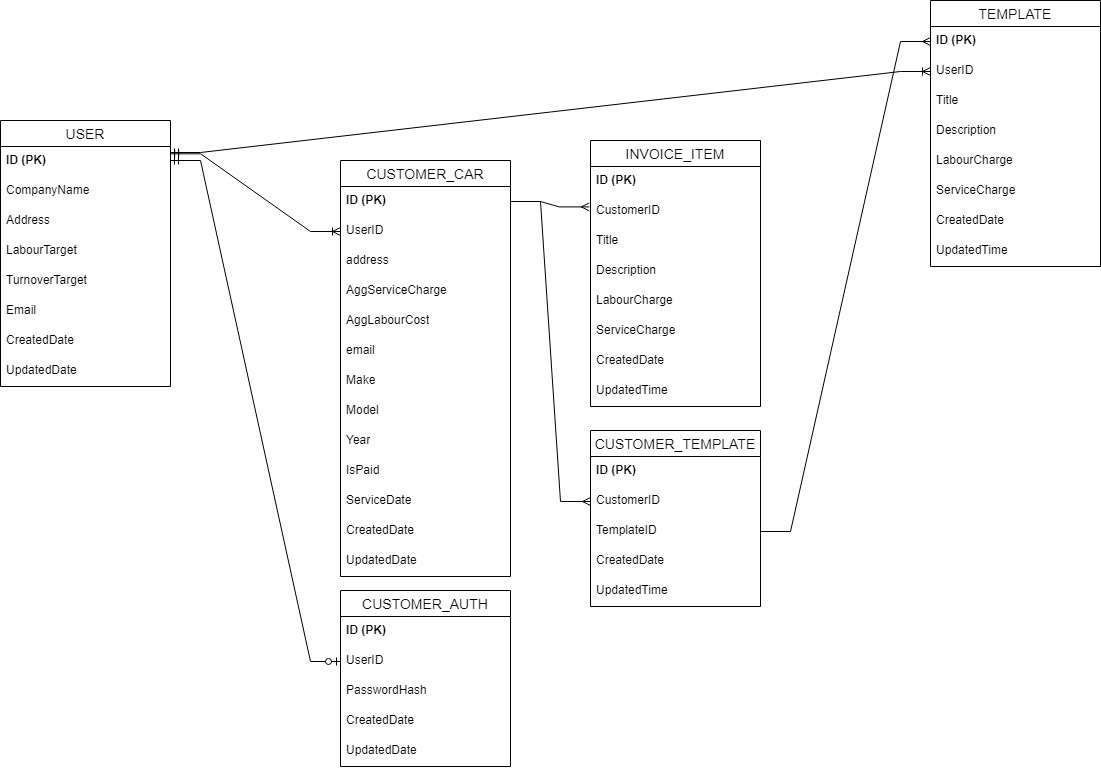

The diagram above was exported from draw.io. Its source (the exported page's mxGraphModel, read from the mxfile embedded in the PNG):
<mxGraphModel dx="1137" dy="859" grid="1" gridSize="10" guides="1" tooltips="1" connect="1" arrows="1" fold="1" page="1" pageScale="1" pageWidth="850" pageHeight="1100" math="0" shadow="0">
  <root>
    <mxCell id="0" />
    <mxCell id="1" parent="0" />
    <mxCell id="33nysOxGAfEdaKVSdSYN-1" value="USER" style="swimlane;fontStyle=0;childLayout=stackLayout;horizontal=1;startSize=26;horizontalStack=0;resizeParent=1;resizeParentMax=0;resizeLast=0;collapsible=1;marginBottom=0;align=center;fontSize=14;" parent="1" vertex="1">
      <mxGeometry x="50" y="240" width="170" height="266" as="geometry" />
    </mxCell>
    <mxCell id="33nysOxGAfEdaKVSdSYN-2" value="&lt;b&gt;ID (PK)&lt;/b&gt;" style="text;strokeColor=none;fillColor=none;spacingLeft=4;spacingRight=4;overflow=hidden;rotatable=0;points=[[0,0.5],[1,0.5]];portConstraint=eastwest;fontSize=12;whiteSpace=wrap;html=1;" parent="33nysOxGAfEdaKVSdSYN-1" vertex="1">
      <mxGeometry y="26" width="170" height="30" as="geometry" />
    </mxCell>
    <mxCell id="33nysOxGAfEdaKVSdSYN-5" value="CompanyName" style="text;strokeColor=none;fillColor=none;spacingLeft=4;spacingRight=4;overflow=hidden;rotatable=0;points=[[0,0.5],[1,0.5]];portConstraint=eastwest;fontSize=12;whiteSpace=wrap;html=1;" parent="33nysOxGAfEdaKVSdSYN-1" vertex="1">
      <mxGeometry y="56" width="170" height="30" as="geometry" />
    </mxCell>
    <mxCell id="33nysOxGAfEdaKVSdSYN-3" value="Address" style="text;strokeColor=none;fillColor=none;spacingLeft=4;spacingRight=4;overflow=hidden;rotatable=0;points=[[0,0.5],[1,0.5]];portConstraint=eastwest;fontSize=12;whiteSpace=wrap;html=1;" parent="33nysOxGAfEdaKVSdSYN-1" vertex="1">
      <mxGeometry y="86" width="170" height="30" as="geometry" />
    </mxCell>
    <mxCell id="33nysOxGAfEdaKVSdSYN-4" value="LabourTarget" style="text;strokeColor=none;fillColor=none;spacingLeft=4;spacingRight=4;overflow=hidden;rotatable=0;points=[[0,0.5],[1,0.5]];portConstraint=eastwest;fontSize=12;whiteSpace=wrap;html=1;" parent="33nysOxGAfEdaKVSdSYN-1" vertex="1">
      <mxGeometry y="116" width="170" height="30" as="geometry" />
    </mxCell>
    <mxCell id="33nysOxGAfEdaKVSdSYN-6" value="TurnoverTarget&lt;div&gt;&lt;br&gt;&lt;/div&gt;" style="text;strokeColor=none;fillColor=none;spacingLeft=4;spacingRight=4;overflow=hidden;rotatable=0;points=[[0,0.5],[1,0.5]];portConstraint=eastwest;fontSize=12;whiteSpace=wrap;html=1;" parent="33nysOxGAfEdaKVSdSYN-1" vertex="1">
      <mxGeometry y="146" width="170" height="30" as="geometry" />
    </mxCell>
    <mxCell id="33nysOxGAfEdaKVSdSYN-7" value="Email" style="text;strokeColor=none;fillColor=none;spacingLeft=4;spacingRight=4;overflow=hidden;rotatable=0;points=[[0,0.5],[1,0.5]];portConstraint=eastwest;fontSize=12;whiteSpace=wrap;html=1;" parent="33nysOxGAfEdaKVSdSYN-1" vertex="1">
      <mxGeometry y="176" width="170" height="30" as="geometry" />
    </mxCell>
    <mxCell id="33nysOxGAfEdaKVSdSYN-29" value="CreatedDate" style="text;strokeColor=none;fillColor=none;spacingLeft=4;spacingRight=4;overflow=hidden;rotatable=0;points=[[0,0.5],[1,0.5]];portConstraint=eastwest;fontSize=12;whiteSpace=wrap;html=1;" parent="33nysOxGAfEdaKVSdSYN-1" vertex="1">
      <mxGeometry y="206" width="170" height="30" as="geometry" />
    </mxCell>
    <mxCell id="33nysOxGAfEdaKVSdSYN-30" value="UpdatedDate" style="text;strokeColor=none;fillColor=none;spacingLeft=4;spacingRight=4;overflow=hidden;rotatable=0;points=[[0,0.5],[1,0.5]];portConstraint=eastwest;fontSize=12;whiteSpace=wrap;html=1;" parent="33nysOxGAfEdaKVSdSYN-1" vertex="1">
      <mxGeometry y="236" width="170" height="30" as="geometry" />
    </mxCell>
    <mxCell id="33nysOxGAfEdaKVSdSYN-8" value="CUSTOMER_CAR" style="swimlane;fontStyle=0;childLayout=stackLayout;horizontal=1;startSize=26;horizontalStack=0;resizeParent=1;resizeParentMax=0;resizeLast=0;collapsible=1;marginBottom=0;align=center;fontSize=14;" parent="1" vertex="1">
      <mxGeometry x="390" y="280" width="170" height="416" as="geometry" />
    </mxCell>
    <mxCell id="33nysOxGAfEdaKVSdSYN-9" value="&lt;b&gt;ID (PK)&lt;/b&gt;" style="text;strokeColor=none;fillColor=none;spacingLeft=4;spacingRight=4;overflow=hidden;rotatable=0;points=[[0,0.5],[1,0.5]];portConstraint=eastwest;fontSize=12;whiteSpace=wrap;html=1;" parent="33nysOxGAfEdaKVSdSYN-8" vertex="1">
      <mxGeometry y="26" width="170" height="30" as="geometry" />
    </mxCell>
    <mxCell id="33nysOxGAfEdaKVSdSYN-10" value="UserID" style="text;strokeColor=none;fillColor=none;spacingLeft=4;spacingRight=4;overflow=hidden;rotatable=0;points=[[0,0.5],[1,0.5]];portConstraint=eastwest;fontSize=12;whiteSpace=wrap;html=1;" parent="33nysOxGAfEdaKVSdSYN-8" vertex="1">
      <mxGeometry y="56" width="170" height="30" as="geometry" />
    </mxCell>
    <mxCell id="33nysOxGAfEdaKVSdSYN-11" value="address" style="text;strokeColor=none;fillColor=none;spacingLeft=4;spacingRight=4;overflow=hidden;rotatable=0;points=[[0,0.5],[1,0.5]];portConstraint=eastwest;fontSize=12;whiteSpace=wrap;html=1;" parent="33nysOxGAfEdaKVSdSYN-8" vertex="1">
      <mxGeometry y="86" width="170" height="30" as="geometry" />
    </mxCell>
    <mxCell id="33nysOxGAfEdaKVSdSYN-12" value="AggServiceCharge" style="text;strokeColor=none;fillColor=none;spacingLeft=4;spacingRight=4;overflow=hidden;rotatable=0;points=[[0,0.5],[1,0.5]];portConstraint=eastwest;fontSize=12;whiteSpace=wrap;html=1;" parent="33nysOxGAfEdaKVSdSYN-8" vertex="1">
      <mxGeometry y="116" width="170" height="30" as="geometry" />
    </mxCell>
    <mxCell id="33nysOxGAfEdaKVSdSYN-13" value="AggLabourCost" style="text;strokeColor=none;fillColor=none;spacingLeft=4;spacingRight=4;overflow=hidden;rotatable=0;points=[[0,0.5],[1,0.5]];portConstraint=eastwest;fontSize=12;whiteSpace=wrap;html=1;" parent="33nysOxGAfEdaKVSdSYN-8" vertex="1">
      <mxGeometry y="146" width="170" height="30" as="geometry" />
    </mxCell>
    <mxCell id="33nysOxGAfEdaKVSdSYN-14" value="email" style="text;strokeColor=none;fillColor=none;spacingLeft=4;spacingRight=4;overflow=hidden;rotatable=0;points=[[0,0.5],[1,0.5]];portConstraint=eastwest;fontSize=12;whiteSpace=wrap;html=1;" parent="33nysOxGAfEdaKVSdSYN-8" vertex="1">
      <mxGeometry y="176" width="170" height="30" as="geometry" />
    </mxCell>
    <mxCell id="33nysOxGAfEdaKVSdSYN-62" value="Make" style="text;strokeColor=none;fillColor=none;spacingLeft=4;spacingRight=4;overflow=hidden;rotatable=0;points=[[0,0.5],[1,0.5]];portConstraint=eastwest;fontSize=12;whiteSpace=wrap;html=1;" parent="33nysOxGAfEdaKVSdSYN-8" vertex="1">
      <mxGeometry y="206" width="170" height="30" as="geometry" />
    </mxCell>
    <mxCell id="33nysOxGAfEdaKVSdSYN-63" value="Model" style="text;strokeColor=none;fillColor=none;spacingLeft=4;spacingRight=4;overflow=hidden;rotatable=0;points=[[0,0.5],[1,0.5]];portConstraint=eastwest;fontSize=12;whiteSpace=wrap;html=1;" parent="33nysOxGAfEdaKVSdSYN-8" vertex="1">
      <mxGeometry y="236" width="170" height="30" as="geometry" />
    </mxCell>
    <mxCell id="33nysOxGAfEdaKVSdSYN-64" value="Year" style="text;strokeColor=none;fillColor=none;spacingLeft=4;spacingRight=4;overflow=hidden;rotatable=0;points=[[0,0.5],[1,0.5]];portConstraint=eastwest;fontSize=12;whiteSpace=wrap;html=1;" parent="33nysOxGAfEdaKVSdSYN-8" vertex="1">
      <mxGeometry y="266" width="170" height="30" as="geometry" />
    </mxCell>
    <mxCell id="33nysOxGAfEdaKVSdSYN-65" value="IsPaid" style="text;strokeColor=none;fillColor=none;spacingLeft=4;spacingRight=4;overflow=hidden;rotatable=0;points=[[0,0.5],[1,0.5]];portConstraint=eastwest;fontSize=12;whiteSpace=wrap;html=1;" parent="33nysOxGAfEdaKVSdSYN-8" vertex="1">
      <mxGeometry y="296" width="170" height="30" as="geometry" />
    </mxCell>
    <mxCell id="33nysOxGAfEdaKVSdSYN-31" value="ServiceDate" style="text;strokeColor=none;fillColor=none;spacingLeft=4;spacingRight=4;overflow=hidden;rotatable=0;points=[[0,0.5],[1,0.5]];portConstraint=eastwest;fontSize=12;whiteSpace=wrap;html=1;" parent="33nysOxGAfEdaKVSdSYN-8" vertex="1">
      <mxGeometry y="326" width="170" height="30" as="geometry" />
    </mxCell>
    <mxCell id="33nysOxGAfEdaKVSdSYN-32" value="CreatedDate" style="text;strokeColor=none;fillColor=none;spacingLeft=4;spacingRight=4;overflow=hidden;rotatable=0;points=[[0,0.5],[1,0.5]];portConstraint=eastwest;fontSize=12;whiteSpace=wrap;html=1;" parent="33nysOxGAfEdaKVSdSYN-8" vertex="1">
      <mxGeometry y="356" width="170" height="30" as="geometry" />
    </mxCell>
    <mxCell id="33nysOxGAfEdaKVSdSYN-33" value="UpdatedDate" style="text;strokeColor=none;fillColor=none;spacingLeft=4;spacingRight=4;overflow=hidden;rotatable=0;points=[[0,0.5],[1,0.5]];portConstraint=eastwest;fontSize=12;whiteSpace=wrap;html=1;" parent="33nysOxGAfEdaKVSdSYN-8" vertex="1">
      <mxGeometry y="386" width="170" height="30" as="geometry" />
    </mxCell>
    <mxCell id="33nysOxGAfEdaKVSdSYN-15" value="INVOICE_ITEM" style="swimlane;fontStyle=0;childLayout=stackLayout;horizontal=1;startSize=26;horizontalStack=0;resizeParent=1;resizeParentMax=0;resizeLast=0;collapsible=1;marginBottom=0;align=center;fontSize=14;" parent="1" vertex="1">
      <mxGeometry x="640" y="260" width="170" height="266" as="geometry" />
    </mxCell>
    <mxCell id="33nysOxGAfEdaKVSdSYN-16" value="&lt;b&gt;ID (PK)&lt;/b&gt;" style="text;strokeColor=none;fillColor=none;spacingLeft=4;spacingRight=4;overflow=hidden;rotatable=0;points=[[0,0.5],[1,0.5]];portConstraint=eastwest;fontSize=12;whiteSpace=wrap;html=1;" parent="33nysOxGAfEdaKVSdSYN-15" vertex="1">
      <mxGeometry y="26" width="170" height="30" as="geometry" />
    </mxCell>
    <mxCell id="33nysOxGAfEdaKVSdSYN-17" value="CustomerID" style="text;strokeColor=none;fillColor=none;spacingLeft=4;spacingRight=4;overflow=hidden;rotatable=0;points=[[0,0.5],[1,0.5]];portConstraint=eastwest;fontSize=12;whiteSpace=wrap;html=1;" parent="33nysOxGAfEdaKVSdSYN-15" vertex="1">
      <mxGeometry y="56" width="170" height="30" as="geometry" />
    </mxCell>
    <mxCell id="33nysOxGAfEdaKVSdSYN-18" value="Title" style="text;strokeColor=none;fillColor=none;spacingLeft=4;spacingRight=4;overflow=hidden;rotatable=0;points=[[0,0.5],[1,0.5]];portConstraint=eastwest;fontSize=12;whiteSpace=wrap;html=1;" parent="33nysOxGAfEdaKVSdSYN-15" vertex="1">
      <mxGeometry y="86" width="170" height="30" as="geometry" />
    </mxCell>
    <mxCell id="33nysOxGAfEdaKVSdSYN-19" value="Description" style="text;strokeColor=none;fillColor=none;spacingLeft=4;spacingRight=4;overflow=hidden;rotatable=0;points=[[0,0.5],[1,0.5]];portConstraint=eastwest;fontSize=12;whiteSpace=wrap;html=1;" parent="33nysOxGAfEdaKVSdSYN-15" vertex="1">
      <mxGeometry y="116" width="170" height="30" as="geometry" />
    </mxCell>
    <mxCell id="33nysOxGAfEdaKVSdSYN-38" value="LabourCharge" style="text;strokeColor=none;fillColor=none;spacingLeft=4;spacingRight=4;overflow=hidden;rotatable=0;points=[[0,0.5],[1,0.5]];portConstraint=eastwest;fontSize=12;whiteSpace=wrap;html=1;" parent="33nysOxGAfEdaKVSdSYN-15" vertex="1">
      <mxGeometry y="146" width="170" height="30" as="geometry" />
    </mxCell>
    <mxCell id="33nysOxGAfEdaKVSdSYN-39" value="ServiceCharge" style="text;strokeColor=none;fillColor=none;spacingLeft=4;spacingRight=4;overflow=hidden;rotatable=0;points=[[0,0.5],[1,0.5]];portConstraint=eastwest;fontSize=12;whiteSpace=wrap;html=1;" parent="33nysOxGAfEdaKVSdSYN-15" vertex="1">
      <mxGeometry y="176" width="170" height="30" as="geometry" />
    </mxCell>
    <mxCell id="33nysOxGAfEdaKVSdSYN-20" value="CreatedDate" style="text;strokeColor=none;fillColor=none;spacingLeft=4;spacingRight=4;overflow=hidden;rotatable=0;points=[[0,0.5],[1,0.5]];portConstraint=eastwest;fontSize=12;whiteSpace=wrap;html=1;" parent="33nysOxGAfEdaKVSdSYN-15" vertex="1">
      <mxGeometry y="206" width="170" height="30" as="geometry" />
    </mxCell>
    <mxCell id="33nysOxGAfEdaKVSdSYN-21" value="UpdatedTime" style="text;strokeColor=none;fillColor=none;spacingLeft=4;spacingRight=4;overflow=hidden;rotatable=0;points=[[0,0.5],[1,0.5]];portConstraint=eastwest;fontSize=12;whiteSpace=wrap;html=1;" parent="33nysOxGAfEdaKVSdSYN-15" vertex="1">
      <mxGeometry y="236" width="170" height="30" as="geometry" />
    </mxCell>
    <mxCell id="33nysOxGAfEdaKVSdSYN-22" value="CUSTOMER_AUTH" style="swimlane;fontStyle=0;childLayout=stackLayout;horizontal=1;startSize=26;horizontalStack=0;resizeParent=1;resizeParentMax=0;resizeLast=0;collapsible=1;marginBottom=0;align=center;fontSize=14;" parent="1" vertex="1">
      <mxGeometry x="390" y="710" width="170" height="176" as="geometry" />
    </mxCell>
    <mxCell id="33nysOxGAfEdaKVSdSYN-23" value="&lt;b&gt;ID (PK)&lt;/b&gt;" style="text;strokeColor=none;fillColor=none;spacingLeft=4;spacingRight=4;overflow=hidden;rotatable=0;points=[[0,0.5],[1,0.5]];portConstraint=eastwest;fontSize=12;whiteSpace=wrap;html=1;" parent="33nysOxGAfEdaKVSdSYN-22" vertex="1">
      <mxGeometry y="26" width="170" height="30" as="geometry" />
    </mxCell>
    <mxCell id="33nysOxGAfEdaKVSdSYN-24" value="UserID" style="text;strokeColor=none;fillColor=none;spacingLeft=4;spacingRight=4;overflow=hidden;rotatable=0;points=[[0,0.5],[1,0.5]];portConstraint=eastwest;fontSize=12;whiteSpace=wrap;html=1;" parent="33nysOxGAfEdaKVSdSYN-22" vertex="1">
      <mxGeometry y="56" width="170" height="30" as="geometry" />
    </mxCell>
    <mxCell id="33nysOxGAfEdaKVSdSYN-25" value="PasswordHash" style="text;strokeColor=none;fillColor=none;spacingLeft=4;spacingRight=4;overflow=hidden;rotatable=0;points=[[0,0.5],[1,0.5]];portConstraint=eastwest;fontSize=12;whiteSpace=wrap;html=1;" parent="33nysOxGAfEdaKVSdSYN-22" vertex="1">
      <mxGeometry y="86" width="170" height="30" as="geometry" />
    </mxCell>
    <mxCell id="33nysOxGAfEdaKVSdSYN-27" value="CreatedDate" style="text;strokeColor=none;fillColor=none;spacingLeft=4;spacingRight=4;overflow=hidden;rotatable=0;points=[[0,0.5],[1,0.5]];portConstraint=eastwest;fontSize=12;whiteSpace=wrap;html=1;" parent="33nysOxGAfEdaKVSdSYN-22" vertex="1">
      <mxGeometry y="116" width="170" height="30" as="geometry" />
    </mxCell>
    <mxCell id="33nysOxGAfEdaKVSdSYN-28" value="UpdatedDate" style="text;strokeColor=none;fillColor=none;spacingLeft=4;spacingRight=4;overflow=hidden;rotatable=0;points=[[0,0.5],[1,0.5]];portConstraint=eastwest;fontSize=12;whiteSpace=wrap;html=1;" parent="33nysOxGAfEdaKVSdSYN-22" vertex="1">
      <mxGeometry y="146" width="170" height="30" as="geometry" />
    </mxCell>
    <mxCell id="33nysOxGAfEdaKVSdSYN-35" value="" style="edgeStyle=entityRelationEdgeStyle;fontSize=12;html=1;endArrow=ERoneToMany;startArrow=ERmandOne;rounded=0;entryX=0;entryY=0.5;entryDx=0;entryDy=0;exitX=1.001;exitY=0.244;exitDx=0;exitDy=0;exitPerimeter=0;" parent="1" source="33nysOxGAfEdaKVSdSYN-2" target="33nysOxGAfEdaKVSdSYN-10" edge="1">
      <mxGeometry width="100" height="100" relative="1" as="geometry">
        <mxPoint x="230" y="550" as="sourcePoint" />
        <mxPoint x="330" y="450" as="targetPoint" />
      </mxGeometry>
    </mxCell>
    <mxCell id="33nysOxGAfEdaKVSdSYN-37" value="" style="edgeStyle=entityRelationEdgeStyle;fontSize=12;html=1;endArrow=ERzeroToOne;startArrow=ERmandOne;rounded=0;entryX=0;entryY=0.5;entryDx=0;entryDy=0;" parent="1" target="33nysOxGAfEdaKVSdSYN-24" edge="1">
      <mxGeometry width="100" height="100" relative="1" as="geometry">
        <mxPoint x="220" y="280" as="sourcePoint" />
        <mxPoint x="420" y="420" as="targetPoint" />
      </mxGeometry>
    </mxCell>
    <mxCell id="33nysOxGAfEdaKVSdSYN-40" value="" style="edgeStyle=entityRelationEdgeStyle;fontSize=12;html=1;endArrow=ERmany;rounded=0;exitX=1;exitY=0.5;exitDx=0;exitDy=0;entryX=-0.007;entryY=0.347;entryDx=0;entryDy=0;entryPerimeter=0;" parent="1" source="33nysOxGAfEdaKVSdSYN-9" target="33nysOxGAfEdaKVSdSYN-17" edge="1">
      <mxGeometry width="100" height="100" relative="1" as="geometry">
        <mxPoint x="700" y="350" as="sourcePoint" />
        <mxPoint x="800" y="250" as="targetPoint" />
      </mxGeometry>
    </mxCell>
    <mxCell id="33nysOxGAfEdaKVSdSYN-41" value="CUSTOMER_TEMPLATE" style="swimlane;fontStyle=0;childLayout=stackLayout;horizontal=1;startSize=26;horizontalStack=0;resizeParent=1;resizeParentMax=0;resizeLast=0;collapsible=1;marginBottom=0;align=center;fontSize=14;" parent="1" vertex="1">
      <mxGeometry x="640" y="550" width="170" height="176" as="geometry" />
    </mxCell>
    <mxCell id="33nysOxGAfEdaKVSdSYN-42" value="&lt;b&gt;ID (PK)&lt;/b&gt;" style="text;strokeColor=none;fillColor=none;spacingLeft=4;spacingRight=4;overflow=hidden;rotatable=0;points=[[0,0.5],[1,0.5]];portConstraint=eastwest;fontSize=12;whiteSpace=wrap;html=1;" parent="33nysOxGAfEdaKVSdSYN-41" vertex="1">
      <mxGeometry y="26" width="170" height="30" as="geometry" />
    </mxCell>
    <mxCell id="33nysOxGAfEdaKVSdSYN-43" value="CustomerID" style="text;strokeColor=none;fillColor=none;spacingLeft=4;spacingRight=4;overflow=hidden;rotatable=0;points=[[0,0.5],[1,0.5]];portConstraint=eastwest;fontSize=12;whiteSpace=wrap;html=1;" parent="33nysOxGAfEdaKVSdSYN-41" vertex="1">
      <mxGeometry y="56" width="170" height="30" as="geometry" />
    </mxCell>
    <mxCell id="33nysOxGAfEdaKVSdSYN-44" value="TemplateID" style="text;strokeColor=none;fillColor=none;spacingLeft=4;spacingRight=4;overflow=hidden;rotatable=0;points=[[0,0.5],[1,0.5]];portConstraint=eastwest;fontSize=12;whiteSpace=wrap;html=1;" parent="33nysOxGAfEdaKVSdSYN-41" vertex="1">
      <mxGeometry y="86" width="170" height="30" as="geometry" />
    </mxCell>
    <mxCell id="33nysOxGAfEdaKVSdSYN-48" value="CreatedDate" style="text;strokeColor=none;fillColor=none;spacingLeft=4;spacingRight=4;overflow=hidden;rotatable=0;points=[[0,0.5],[1,0.5]];portConstraint=eastwest;fontSize=12;whiteSpace=wrap;html=1;" parent="33nysOxGAfEdaKVSdSYN-41" vertex="1">
      <mxGeometry y="116" width="170" height="30" as="geometry" />
    </mxCell>
    <mxCell id="33nysOxGAfEdaKVSdSYN-49" value="UpdatedTime" style="text;strokeColor=none;fillColor=none;spacingLeft=4;spacingRight=4;overflow=hidden;rotatable=0;points=[[0,0.5],[1,0.5]];portConstraint=eastwest;fontSize=12;whiteSpace=wrap;html=1;" parent="33nysOxGAfEdaKVSdSYN-41" vertex="1">
      <mxGeometry y="146" width="170" height="30" as="geometry" />
    </mxCell>
    <mxCell id="33nysOxGAfEdaKVSdSYN-50" value="" style="edgeStyle=entityRelationEdgeStyle;fontSize=12;html=1;endArrow=ERmany;rounded=0;exitX=1;exitY=0.5;exitDx=0;exitDy=0;entryX=0;entryY=0.5;entryDx=0;entryDy=0;" parent="1" source="33nysOxGAfEdaKVSdSYN-9" target="33nysOxGAfEdaKVSdSYN-43" edge="1">
      <mxGeometry width="100" height="100" relative="1" as="geometry">
        <mxPoint x="530" y="131" as="sourcePoint" />
        <mxPoint x="669" y="196" as="targetPoint" />
      </mxGeometry>
    </mxCell>
    <mxCell id="33nysOxGAfEdaKVSdSYN-51" value="TEMPLATE" style="swimlane;fontStyle=0;childLayout=stackLayout;horizontal=1;startSize=26;horizontalStack=0;resizeParent=1;resizeParentMax=0;resizeLast=0;collapsible=1;marginBottom=0;align=center;fontSize=14;" parent="1" vertex="1">
      <mxGeometry x="980" y="120" width="170" height="266" as="geometry" />
    </mxCell>
    <mxCell id="33nysOxGAfEdaKVSdSYN-52" value="&lt;b&gt;ID (PK)&lt;/b&gt;" style="text;strokeColor=none;fillColor=none;spacingLeft=4;spacingRight=4;overflow=hidden;rotatable=0;points=[[0,0.5],[1,0.5]];portConstraint=eastwest;fontSize=12;whiteSpace=wrap;html=1;" parent="33nysOxGAfEdaKVSdSYN-51" vertex="1">
      <mxGeometry y="26" width="170" height="30" as="geometry" />
    </mxCell>
    <mxCell id="33nysOxGAfEdaKVSdSYN-53" value="UserID" style="text;strokeColor=none;fillColor=none;spacingLeft=4;spacingRight=4;overflow=hidden;rotatable=0;points=[[0,0.5],[1,0.5]];portConstraint=eastwest;fontSize=12;whiteSpace=wrap;html=1;" parent="33nysOxGAfEdaKVSdSYN-51" vertex="1">
      <mxGeometry y="56" width="170" height="30" as="geometry" />
    </mxCell>
    <mxCell id="33nysOxGAfEdaKVSdSYN-54" value="Title" style="text;strokeColor=none;fillColor=none;spacingLeft=4;spacingRight=4;overflow=hidden;rotatable=0;points=[[0,0.5],[1,0.5]];portConstraint=eastwest;fontSize=12;whiteSpace=wrap;html=1;" parent="33nysOxGAfEdaKVSdSYN-51" vertex="1">
      <mxGeometry y="86" width="170" height="30" as="geometry" />
    </mxCell>
    <mxCell id="33nysOxGAfEdaKVSdSYN-55" value="Description" style="text;strokeColor=none;fillColor=none;spacingLeft=4;spacingRight=4;overflow=hidden;rotatable=0;points=[[0,0.5],[1,0.5]];portConstraint=eastwest;fontSize=12;whiteSpace=wrap;html=1;" parent="33nysOxGAfEdaKVSdSYN-51" vertex="1">
      <mxGeometry y="116" width="170" height="30" as="geometry" />
    </mxCell>
    <mxCell id="33nysOxGAfEdaKVSdSYN-56" value="LabourCharge" style="text;strokeColor=none;fillColor=none;spacingLeft=4;spacingRight=4;overflow=hidden;rotatable=0;points=[[0,0.5],[1,0.5]];portConstraint=eastwest;fontSize=12;whiteSpace=wrap;html=1;" parent="33nysOxGAfEdaKVSdSYN-51" vertex="1">
      <mxGeometry y="146" width="170" height="30" as="geometry" />
    </mxCell>
    <mxCell id="33nysOxGAfEdaKVSdSYN-57" value="ServiceCharge" style="text;strokeColor=none;fillColor=none;spacingLeft=4;spacingRight=4;overflow=hidden;rotatable=0;points=[[0,0.5],[1,0.5]];portConstraint=eastwest;fontSize=12;whiteSpace=wrap;html=1;" parent="33nysOxGAfEdaKVSdSYN-51" vertex="1">
      <mxGeometry y="176" width="170" height="30" as="geometry" />
    </mxCell>
    <mxCell id="33nysOxGAfEdaKVSdSYN-58" value="CreatedDate" style="text;strokeColor=none;fillColor=none;spacingLeft=4;spacingRight=4;overflow=hidden;rotatable=0;points=[[0,0.5],[1,0.5]];portConstraint=eastwest;fontSize=12;whiteSpace=wrap;html=1;" parent="33nysOxGAfEdaKVSdSYN-51" vertex="1">
      <mxGeometry y="206" width="170" height="30" as="geometry" />
    </mxCell>
    <mxCell id="33nysOxGAfEdaKVSdSYN-59" value="UpdatedTime" style="text;strokeColor=none;fillColor=none;spacingLeft=4;spacingRight=4;overflow=hidden;rotatable=0;points=[[0,0.5],[1,0.5]];portConstraint=eastwest;fontSize=12;whiteSpace=wrap;html=1;" parent="33nysOxGAfEdaKVSdSYN-51" vertex="1">
      <mxGeometry y="236" width="170" height="30" as="geometry" />
    </mxCell>
    <mxCell id="33nysOxGAfEdaKVSdSYN-60" value="" style="edgeStyle=entityRelationEdgeStyle;fontSize=12;html=1;endArrow=ERmany;rounded=0;exitX=1;exitY=0.5;exitDx=0;exitDy=0;entryX=0;entryY=0.5;entryDx=0;entryDy=0;" parent="1" source="33nysOxGAfEdaKVSdSYN-44" target="33nysOxGAfEdaKVSdSYN-52" edge="1">
      <mxGeometry width="100" height="100" relative="1" as="geometry">
        <mxPoint x="950" y="360" as="sourcePoint" />
        <mxPoint x="1090" y="700" as="targetPoint" />
      </mxGeometry>
    </mxCell>
    <mxCell id="zZg322CVyvsKxjxt6xRT-1" value="" style="edgeStyle=entityRelationEdgeStyle;fontSize=12;html=1;endArrow=ERoneToMany;startArrow=ERmandOne;rounded=0;entryX=0;entryY=0.5;entryDx=0;entryDy=0;exitX=1.001;exitY=0.244;exitDx=0;exitDy=0;exitPerimeter=0;" edge="1" parent="1" target="33nysOxGAfEdaKVSdSYN-53">
      <mxGeometry width="100" height="100" relative="1" as="geometry">
        <mxPoint x="220" y="272" as="sourcePoint" />
        <mxPoint x="350" y="150" as="targetPoint" />
      </mxGeometry>
    </mxCell>
  </root>
</mxGraphModel>